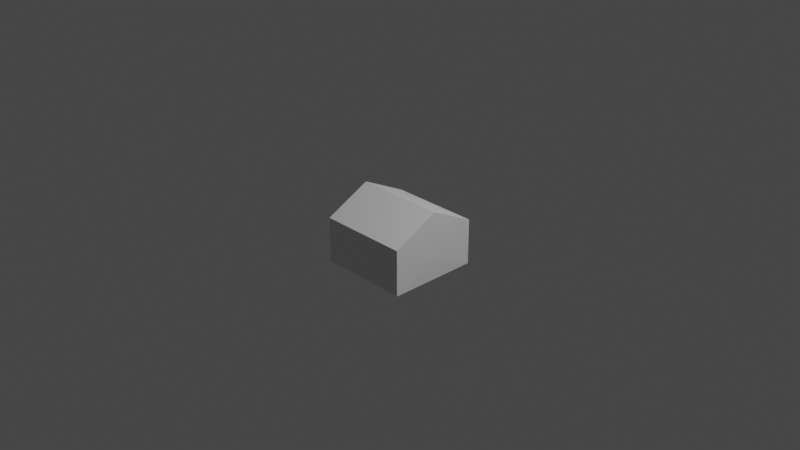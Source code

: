 # Source: ridge_high_front.blend  (saved by Blender 3.0.42; exported with 4.5.12 LTS)
import bpy
from mathutils import Matrix  # noqa: F401  (used for matrix-valued properties, if any)

bpy.ops.wm.read_factory_settings(use_empty=True)
scene = bpy.context.scene
scene.name = 'Scene'

# ---- collections
col_collection = bpy.data.collections.new('Collection'); scene.collection.children.link(col_collection)

# ---- materials (node trees are filled in below, after node groups)
mat_material = bpy.data.materials.new('Material')
mat_material.alpha_threshold = 0.0
mat_material.use_transparent_shadow = False
mat_material.line_color = (0.0, 0.0, 0.0, 1.0)

# ---- material node trees
mat_material.use_nodes = True; mat_material.node_tree.nodes.clear()
_N = mat_material.node_tree.nodes; _L = mat_material.node_tree.links
n0 = _N.new('ShaderNodeOutputMaterial'); n0.name = 'Material Output'; n0.location = (300, 300)
n1 = _N.new('ShaderNodeBsdfPrincipled'); n1.name = 'Principled BSDF'; n1.location = (10, 300)
n1.distribution = 'GGX'
n1.subsurface_method = 'RANDOM_WALK_SKIN'
n1.inputs[2].default_value = 0.4
n1.inputs[3].default_value = 1.45
n1.inputs[27].default_value = (0.0, 0.0, 0.0, 1.0)
n1.inputs[28].default_value = 1.0
_L.new(n1.outputs[0], n0.inputs[0])
n0.is_active_output = True

# ---- world
world_world = bpy.data.worlds.new('World'); scene.world = world_world
world_world.use_nodes = True; world_world.node_tree.nodes.clear()
_N = world_world.node_tree.nodes; _L = world_world.node_tree.links
n0 = _N.new('ShaderNodeOutputWorld'); n0.name = 'World Output'; n0.location = (300, 300)
n1 = _N.new('ShaderNodeBackground'); n1.name = 'Background'; n1.location = (10, 300)
n1.inputs[0].default_value = (0.05088, 0.05088, 0.05088, 1.0)
_L.new(n1.outputs[0], n0.inputs[0])
n0.is_active_output = True
world_world.color = (0.05088, 0.05088, 0.05088)
world_world.use_sun_shadow = False
world_world.sun_shadow_jitter_overblur = 0.0

# ---- cameras
cam_camera = bpy.data.cameras.new('Camera')
cam_camera.clip_end = 100.0
cam_camera.ortho_scale = 7.314

# ---- lights
light_light = bpy.data.lights.new('Light', 'POINT')
light_light.transmission_factor = 0.0
light_light.energy = 1000.0
light_light.shadow_soft_size = 0.1
light_light.shadow_maximum_resolution = 0.006
light_light.use_absolute_resolution = True

# ---- meshes
me_cube = bpy.data.meshes.new('Cube')
me_cube.from_pydata([(1.0, 0.5, -1.0), (1.0, 0.5, -1.0), (1.0, -1.0, -1.0), (1.0, -1.0, -1.0), (-1.0, 0.5, -0.5), (-1.0, 0.5, -1.0), (-1.0, -1.0, -0.5), (-1.0, -1.0, -1.0)], [], [(0, 4, 6, 2), (3, 2, 6, 7), (7, 6, 4, 5), (5, 1, 3, 7), (1, 0, 2, 3), (5, 4, 0, 1)])
_uv = me_cube.uv_layers.new(name='UVMap')
_uv.uv.foreach_set('vector', [0.625, 0.5, 0.875, 0.5, 0.875, 0.75, 0.625, 0.75, 0.375, 0.75, 0.625, 0.75, 0.625, 1.0, 0.375, 1.0, 0.375, 0.0, 0.625, 0.0, 0.625, 0.25, 0.375, 0.25, 0.125, 0.5, 0.375, 0.5, 0.375, 0.75, 0.125, 0.75, 0.375, 0.5, 0.625, 0.5, 0.625, 0.75, 0.375, 0.75, 0.375, 0.25, 0.625, 0.25, 0.625, 0.5, 0.375, 0.5])
me_cube.materials.append(mat_material)
me_cube.use_remesh_preserve_volume = False
me_cube.use_remesh_preserve_attributes = False
me_cube.use_mirror_vertex_groups = False
me_cube.update()
me_cube_004 = bpy.data.meshes.new('Cube.004')
me_cube_004.from_pydata([(1.0, 0.5, -0.5), (1.0, 0.5, -1.0), (1.0, -1.0, -0.5), (1.0, -1.0, -1.0), (-1.0, 0.5, -1.0), (-1.0, 0.5, -1.0), (-1.0, -1.0, -1.0), (-1.0, -1.0, -1.0)], [], [(0, 4, 6, 2), (3, 2, 6, 7), (7, 6, 4, 5), (5, 1, 3, 7), (1, 0, 2, 3), (5, 4, 0, 1)])
_uv = me_cube_004.uv_layers.new(name='UVMap')
_uv.uv.foreach_set('vector', [0.625, 0.5, 0.875, 0.5, 0.875, 0.75, 0.625, 0.75, 0.375, 0.75, 0.625, 0.75, 0.625, 1.0, 0.375, 1.0, 0.375, 0.0, 0.625, 0.0, 0.625, 0.25, 0.375, 0.25, 0.125, 0.5, 0.375, 0.5, 0.375, 0.75, 0.125, 0.75, 0.375, 0.5, 0.625, 0.5, 0.625, 0.75, 0.375, 0.75, 0.375, 0.25, 0.625, 0.25, 0.625, 0.5, 0.375, 0.5])
me_cube_004.materials.append(mat_material)
me_cube_004.use_remesh_preserve_volume = False
me_cube_004.use_remesh_preserve_attributes = False
me_cube_004.use_mirror_vertex_groups = False
me_cube_004.update()
me_cube_002 = bpy.data.meshes.new('Cube.002')
me_cube_002.from_pydata([(-1.0, -1.0, -1.0), (-1.0, -1.0, 0.0), (-1.0, 1.0, -1.0), (-1.0, 1.0, 0.0), (0.0, -1.0, -0.5), (0.0, -1.0, 0.5), (0.0, 1.0, -0.5), (0.0, 1.0, 0.5)], [], [(0, 1, 3, 2), (2, 3, 7, 6), (6, 7, 5, 4), (4, 5, 1, 0), (2, 6, 4, 0), (7, 3, 1, 5)])
_uv = me_cube_002.uv_layers.new(name='UVMap')
_uv.uv.foreach_set('vector', [0.375, 0.0, 0.625, 0.0, 0.625, 0.25, 0.375, 0.25, 0.375, 0.25, 0.625, 0.25, 0.625, 0.5, 0.375, 0.5, 0.375, 0.5, 0.625, 0.5, 0.625, 0.75, 0.375, 0.75, 0.375, 0.75, 0.625, 0.75, 0.625, 1.0, 0.375, 1.0, 0.125, 0.5, 0.375, 0.5, 0.375, 0.75, 0.125, 0.75, 0.625, 0.5, 0.875, 0.5, 0.875, 0.75, 0.625, 0.75])
me_cube_002.use_remesh_fix_poles = True
me_cube_002.use_remesh_preserve_attributes = False
me_cube_002.update()
me_cube_003 = bpy.data.meshes.new('Cube.003')
me_cube_003.from_pydata([(-1.0, -1.0, -0.5), (-1.0, -1.0, 0.5), (-1.0, 1.0, -0.5), (-1.0, 1.0, 0.5), (0.0, -1.0, -1.0), (0.0, -1.0, 0.0), (0.0, 1.0, -1.0), (0.0, 1.0, 0.0)], [], [(0, 1, 3, 2), (2, 3, 7, 6), (6, 7, 5, 4), (4, 5, 1, 0), (2, 6, 4, 0), (7, 3, 1, 5)])
_uv = me_cube_003.uv_layers.new(name='UVMap')
_uv.uv.foreach_set('vector', [0.375, 0.0, 0.625, 0.0, 0.625, 0.25, 0.375, 0.25, 0.375, 0.25, 0.625, 0.25, 0.625, 0.5, 0.375, 0.5, 0.375, 0.5, 0.625, 0.5, 0.625, 0.75, 0.375, 0.75, 0.375, 0.75, 0.625, 0.75, 0.625, 1.0, 0.375, 1.0, 0.125, 0.5, 0.375, 0.5, 0.375, 0.75, 0.125, 0.75, 0.625, 0.5, 0.875, 0.5, 0.875, 0.75, 0.625, 0.75])
me_cube_003.use_remesh_fix_poles = True
me_cube_003.use_remesh_preserve_attributes = False
me_cube_003.update()

# ---- objects
ob_cube = bpy.data.objects.new('Cube', me_cube)
ob_light = bpy.data.objects.new('Light', light_light)
ob_camera = bpy.data.objects.new('Camera', cam_camera)
ob_cube_002 = bpy.data.objects.new('Cube.002', me_cube_004)
ob_cube_003 = bpy.data.objects.new('Cube.003', me_cube_002)
ob_cube_004 = bpy.data.objects.new('Cube.004', me_cube_003)

# ---- transforms, parenting, visibility, modifiers, constraints
ob_cube.location = (-2.186e-08, 0.25, 0.0)
ob_cube.rotation_euler = (0.0, -0.0, 1.571)
ob_cube.scale = (0.25, 0.5, 0.5)
ob_cube.lock_rotations_4d = False
ob_cube.empty_display_type = 'ARROWS'
ob_cube.lineart.crease_threshold = 0.0
ob_light.location = (4.076, 1.005, 5.904)
ob_light.rotation_euler = (0.6503, 0.05522, 1.866)
ob_light.lock_rotations_4d = False
ob_light.empty_display_type = 'ARROWS'
ob_light.color = (0.0, 0.0, 0.0, 0.0)
ob_light.lineart.crease_threshold = 0.0
ob_camera.location = (7.359, -6.926, 4.958)
ob_camera.rotation_euler = (1.109, 0.0, 0.8149)
ob_camera.lock_rotations_4d = False
ob_camera.empty_display_type = 'ARROWS'
ob_camera.color = (0.0, 0.0, 0.0, 0.0)
ob_camera.display_type = 'WIRE'
ob_camera.lineart.crease_threshold = 0.0
ob_cube_002.location = (2.186e-08, -0.25, 0.0)
ob_cube_002.rotation_euler = (0.0, -0.0, 1.571)
ob_cube_002.scale = (0.25, 0.5, 0.5)
ob_cube_002.lock_rotations_4d = False
ob_cube_002.empty_display_type = 'ARROWS'
ob_cube_002.lineart.crease_threshold = 0.0
ob_cube_003.location = (0.0, 0.0, 0.0)
ob_cube_003.rotation_euler = (0.0, -0.0, 1.571)
ob_cube_003.scale = (0.5, 0.5, 0.5)
ob_cube_004.location = (-4.371e-08, 0.5, 0.0)
ob_cube_004.rotation_euler = (0.0, -0.0, 1.571)
ob_cube_004.scale = (0.5, 0.5, 0.5)

# ---- collection membership
col_collection.objects.link(ob_cube)
col_collection.objects.link(ob_light)
col_collection.objects.link(ob_camera)
col_collection.objects.link(ob_cube_002)
col_collection.objects.link(ob_cube_003)
col_collection.objects.link(ob_cube_004)

# ---- scene / render settings (as saved in the file)
scene.camera = ob_camera
scene.frame_start = 1; scene.frame_end = 250; scene.frame_set(1)
scene.render.engine = 'BLENDER_EEVEE_NEXT'
scene.cycles.sampling_pattern = 'TABULATED_SOBOL'
scene.cycles.use_light_tree = False
scene.view_settings.view_transform = 'Filmic'
bpy.context.view_layer.update()
